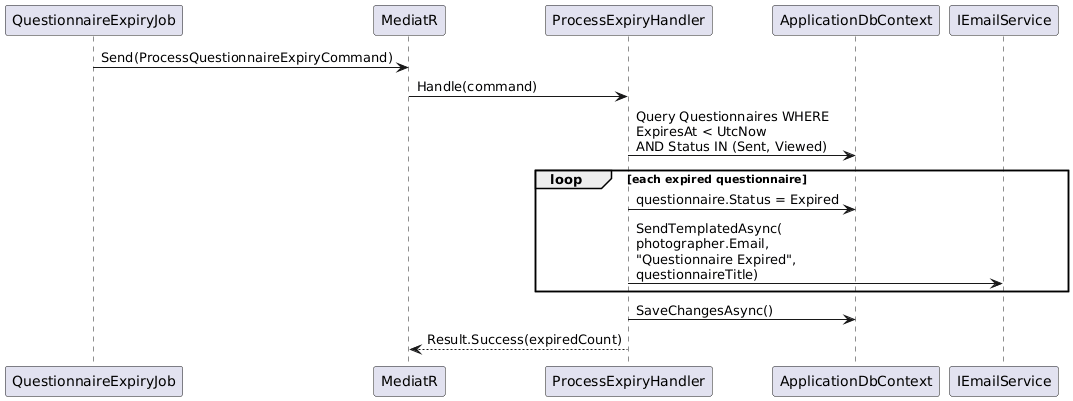

The diagram above was rendered by PlantUML. Its source (embedded in the PNG):
@startuml
participant "QuestionnaireExpiryJob" as JOB
participant "MediatR" as M
participant "ProcessExpiryHandler" as PEH
participant "ApplicationDbContext" as DB
participant "IEmailService" as ES

JOB -> M : Send(ProcessQuestionnaireExpiryCommand)
M -> PEH : Handle(command)

PEH -> DB : Query Questionnaires WHERE\nExpiresAt < UtcNow\nAND Status IN (Sent, Viewed)

loop each expired questionnaire
  PEH -> DB : questionnaire.Status = Expired
  PEH -> ES : SendTemplatedAsync(\nphotographer.Email,\n"Questionnaire Expired",\nquestionnaireTitle)
end

PEH -> DB : SaveChangesAsync()
PEH --> M : Result.Success(expiredCount)
@enduml